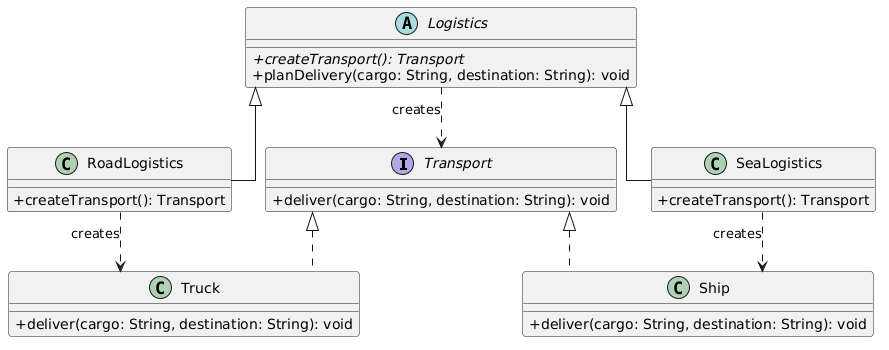

The diagram above was rendered by PlantUML. Its source (embedded in the PNG):
@startuml
skinparam classAttributeIconSize 0
skinparam linetype ortho

interface Transport {
    + deliver(cargo: String, destination: String): void
}

class Truck implements Transport {
    + deliver(cargo: String, destination: String): void
}

class Ship implements Transport {
    + deliver(cargo: String, destination: String): void
}

abstract class Logistics {
    + {abstract} createTransport(): Transport
    + planDelivery(cargo: String, destination: String): void
}

class RoadLogistics extends Logistics {
    + createTransport(): Transport
}

class SeaLogistics extends Logistics {
    + createTransport(): Transport
}

Logistics ..> Transport : creates
RoadLogistics ..> Truck : creates
SeaLogistics ..> Ship : creates
@enduml